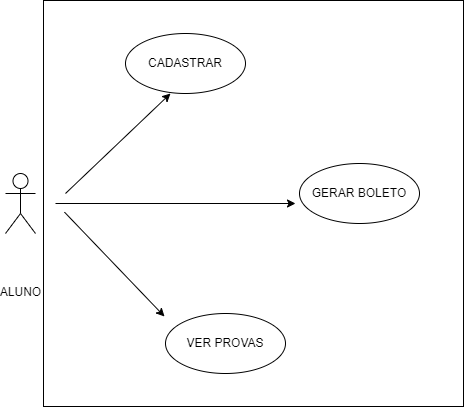

The diagram above was exported from draw.io. Its source (the exported page's mxGraphModel, read from the mxfile embedded in the PNG):
<mxGraphModel dx="1422" dy="794" grid="1" gridSize="14" guides="1" tooltips="1" connect="1" arrows="1" fold="1" page="1" pageScale="1" pageWidth="827" pageHeight="1169" math="0" shadow="0">
  <root>
    <mxCell id="0" />
    <mxCell id="1" parent="0" />
    <mxCell id="aT5Go6k3A5kbLZDPOJ62-25" value="" style="rounded=0;whiteSpace=wrap;html=1;" vertex="1" parent="1">
      <mxGeometry x="98" y="167" width="420" height="406" as="geometry" />
    </mxCell>
    <mxCell id="IU06cN9qKd-FOXYvsRwA-2" value="&lt;font style=&quot;vertical-align: inherit;&quot;&gt;&lt;font style=&quot;vertical-align: inherit;&quot;&gt;CADASTRAR&lt;/font&gt;&lt;/font&gt;" style="ellipse;whiteSpace=wrap;html=1;" parent="1" vertex="1">
      <mxGeometry x="180" y="200" width="120" height="60" as="geometry" />
    </mxCell>
    <mxCell id="IU06cN9qKd-FOXYvsRwA-3" value="&lt;font style=&quot;vertical-align: inherit;&quot;&gt;&lt;font style=&quot;vertical-align: inherit;&quot;&gt;GERAR BOLETO&lt;/font&gt;&lt;/font&gt;" style="ellipse;whiteSpace=wrap;html=1;" parent="1" vertex="1">
      <mxGeometry x="354" y="330" width="120" height="60" as="geometry" />
    </mxCell>
    <mxCell id="IU06cN9qKd-FOXYvsRwA-4" value="&lt;font style=&quot;vertical-align: inherit;&quot;&gt;&lt;font style=&quot;vertical-align: inherit;&quot;&gt;&lt;font style=&quot;vertical-align: inherit;&quot;&gt;&lt;font style=&quot;vertical-align: inherit;&quot;&gt;VER PROVAS&lt;/font&gt;&lt;/font&gt;&lt;/font&gt;&lt;/font&gt;" style="ellipse;whiteSpace=wrap;html=1;" parent="1" vertex="1">
      <mxGeometry x="220" y="480" width="120" height="60" as="geometry" />
    </mxCell>
    <mxCell id="IU06cN9qKd-FOXYvsRwA-5" value="" style="endArrow=classic;html=1;rounded=0;entryX=0.375;entryY=1;entryDx=0;entryDy=0;entryPerimeter=0;" parent="1" target="IU06cN9qKd-FOXYvsRwA-2" edge="1">
      <mxGeometry width="50" height="50" relative="1" as="geometry">
        <mxPoint x="120" y="360" as="sourcePoint" />
        <mxPoint x="170" y="310" as="targetPoint" />
      </mxGeometry>
    </mxCell>
    <mxCell id="IU06cN9qKd-FOXYvsRwA-6" value="" style="endArrow=classic;html=1;rounded=0;" parent="1" edge="1">
      <mxGeometry width="50" height="50" relative="1" as="geometry">
        <mxPoint x="110" y="370" as="sourcePoint" />
        <mxPoint x="350" y="370" as="targetPoint" />
      </mxGeometry>
    </mxCell>
    <mxCell id="IU06cN9qKd-FOXYvsRwA-7" value="" style="endArrow=classic;html=1;rounded=0;" parent="1" edge="1">
      <mxGeometry width="50" height="50" relative="1" as="geometry">
        <mxPoint x="119" y="378.6521739130435" as="sourcePoint" />
        <mxPoint x="219" y="483" as="targetPoint" />
      </mxGeometry>
    </mxCell>
    <mxCell id="IU06cN9qKd-FOXYvsRwA-12" value="&lt;font style=&quot;font-size: 12px; line-height: 0.4;&quot;&gt;ALUNO&lt;/font&gt;" style="shape=umlActor;verticalLabelPosition=bottom;verticalAlign=top;html=1;outlineConnect=0;fontStyle=0;fontSize=60;" parent="1" vertex="1">
      <mxGeometry x="60" y="340" width="30" height="60" as="geometry" />
    </mxCell>
  </root>
</mxGraphModel>